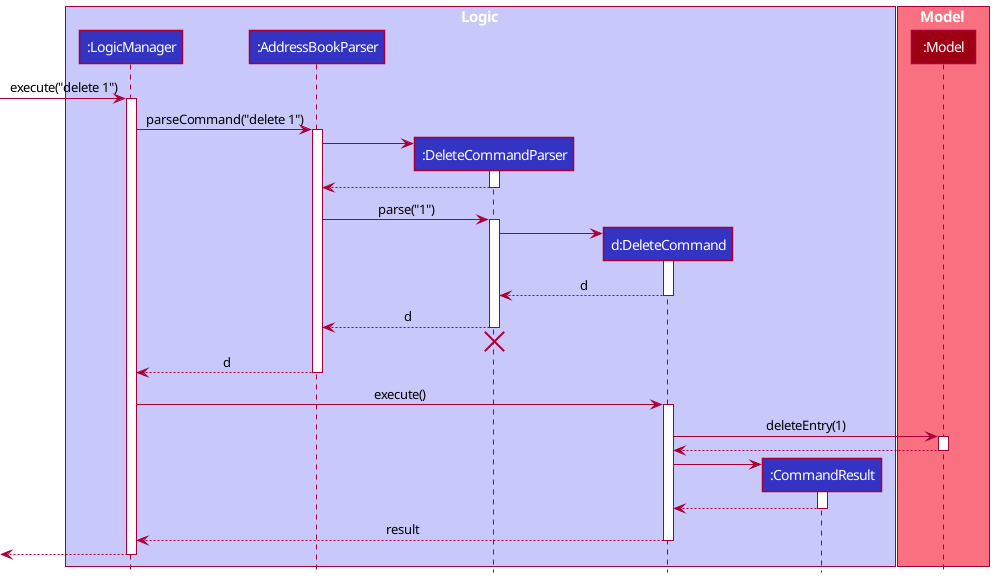

The diagram above was rendered by PlantUML. Its source (embedded in the PNG):
@startuml
!include style.puml

box Logic LOGIC_COLOR_T1
participant ":LogicManager" as LogicManager LOGIC_COLOR
participant ":AddressBookParser" as AddressBookParser LOGIC_COLOR
participant ":DeleteCommandParser" as DeleteCommandParser LOGIC_COLOR
participant "d:DeleteCommand" as DeleteCommand LOGIC_COLOR
participant ":CommandResult" as CommandResult LOGIC_COLOR
end box

box Model MODEL_COLOR_T1
participant ":Model" as Model MODEL_COLOR
end box

[-> LogicManager : execute("delete 1")
activate LogicManager

LogicManager -> AddressBookParser : parseCommand("delete 1")
activate AddressBookParser

create DeleteCommandParser
AddressBookParser -> DeleteCommandParser
activate DeleteCommandParser

DeleteCommandParser --> AddressBookParser
deactivate DeleteCommandParser

AddressBookParser -> DeleteCommandParser : parse("1")
activate DeleteCommandParser

create DeleteCommand
DeleteCommandParser -> DeleteCommand
activate DeleteCommand

DeleteCommand --> DeleteCommandParser : d
deactivate DeleteCommand

DeleteCommandParser --> AddressBookParser : d
deactivate DeleteCommandParser
'Hidden arrow to position the destroy marker below the end of the activation bar.
DeleteCommandParser -[hidden]-> AddressBookParser
destroy DeleteCommandParser

AddressBookParser --> LogicManager : d
deactivate AddressBookParser

LogicManager -> DeleteCommand : execute()
activate DeleteCommand

DeleteCommand -> Model : deleteEntry(1)
activate Model

Model --> DeleteCommand
deactivate Model

create CommandResult
DeleteCommand -> CommandResult
activate CommandResult

CommandResult --> DeleteCommand
deactivate CommandResult

DeleteCommand --> LogicManager : result
deactivate DeleteCommand

[<--LogicManager
deactivate LogicManager
@enduml